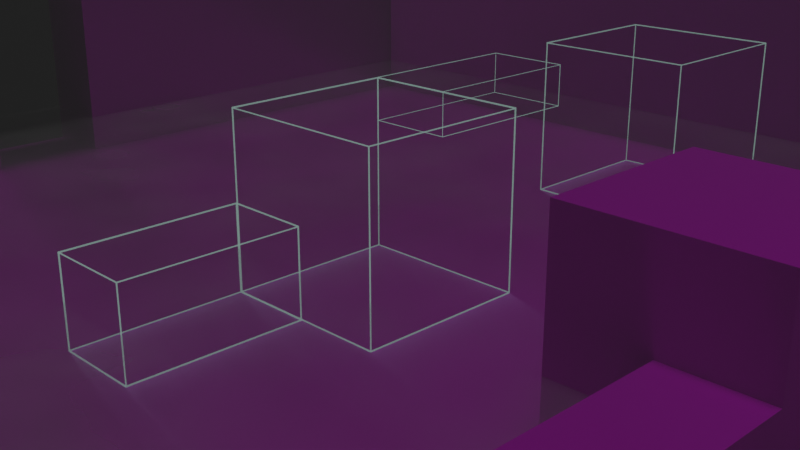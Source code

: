 # Source: draft_level.blend  (saved by Blender 2.92.14; exported with 4.5.12 LTS)
import bpy
from mathutils import Matrix  # noqa: F401  (used for matrix-valued properties, if any)

bpy.ops.wm.read_factory_settings(use_empty=True)
scene = bpy.context.scene
scene.name = 'Scene'

# ---- collections
col_collection = bpy.data.collections.new('Collection'); scene.collection.children.link(col_collection)

# ---- images (referenced by path relative to the original .blend; pixels are not part of the script)
import os
ASSET_DIR = os.environ.get("B2B_ASSET_DIR", "")  # directory of the original .blend (textures are referenced by path, not embedded)
HERE = os.path.dirname(os.path.abspath(__file__))  # packed textures are extracted next to this script under _unpacked/

def load_image(name, relpath, width, height, colorspace="sRGB"):
    """Load a texture the original file referenced (path relative to the .blend, or extracted next to this script)."""
    p = next((c for c in (os.path.join(HERE, relpath), os.path.join(ASSET_DIR, relpath)) if relpath and os.path.exists(c)), "")
    if p:
        img = bpy.data.images.load(p, check_existing=True)
        img.name = name
    else:  # same state as the original file: an image datablock whose file is absent (Cycles renders it pink)
        img = bpy.data.images.new(name, width, height)
        img.source = "FILE"
        img.filepath = "//" + (relpath or name)
    img.colorspace_settings.name = colorspace
    return img
img_gravel_roughness_png = load_image('Gravel_roughness.png', 'Gravel_roughness.png', 1024, 1024, 'Non-Color')
img_gravel_normal_png = load_image('Gravel_normal.png', 'Gravel_normal.png', 1024, 1024, 'Non-Color')
img_gravel_metallic_png = load_image('Gravel_metallic.png', 'Gravel_metallic.png', 1024, 1024, 'Non-Color')
img_gravel_basecolor_png = load_image('Gravel_basecolor.png', 'Gravel_basecolor.png', 1024, 1024, 'sRGB')
img_bricks_height_png = load_image('Bricks_Height.png', 'Bricks_Height.png', 1024, 1024, 'Non-Color')
img_bricks_normal_png = load_image('Bricks_normal.png', 'Bricks_normal.png', 1024, 1024, 'Non-Color')
img_bricks_roughness_png = load_image('Bricks_roughness.png', 'Bricks_roughness.png', 1024, 1024, 'Non-Color')
img_bricks_metallic_png = load_image('Bricks_metallic.png', 'Bricks_metallic.png', 1024, 1024, 'Non-Color')
img_bricks_basecolor_png = load_image('Bricks_basecolor.png', 'Bricks_basecolor.png', 1024, 1024, 'sRGB')

# ---- materials (node trees are filled in below, after node groups)
mat_fog = bpy.data.materials.new('fog')
mat_gravel = bpy.data.materials.new('gravel')
mat_wall = bpy.data.materials.new('wall')
mat_wire = bpy.data.materials.new('wire')
mat_fog_volume = bpy.data.materials.new('fog volume')

# ---- material node trees
mat_fog.use_nodes = True; mat_fog.node_tree.nodes.clear()
_N = mat_fog.node_tree.nodes; _L = mat_fog.node_tree.links
n0 = _N.new('ShaderNodeTexCoord'); n0.name = 'Texture Coordinate'; n0.location = (-1219, 246)
n1 = _N.new('ShaderNodeTexNoise'); n1.name = 'Noise Texture'; n1.location = (-638, 295)
n1.noise_dimensions = '4D'
n1.inputs[1].default_value = 43.7
n1.inputs[2].default_value = 20.0
n2 = _N.new('ShaderNodeMapping'); n2.name = 'Mapping'; n2.location = (-1009, 263)
n2.width = 240
n2.vector_type = 'TEXTURE'
n3 = _N.new('ShaderNodeTexNoise'); n3.name = 'Noise Texture.001'; n3.location = (-647, 39)
n3.noise_dimensions = '4D'
n3.inputs[1].default_value = 51.14
n4 = _N.new('ShaderNodeOutputMaterial'); n4.name = 'Material Output'; n4.location = (569, 307)
n5 = _N.new('ShaderNodeBsdfPrincipled'); n5.name = 'Principled BSDF'; n5.location = (292, 292)
n5.distribution = 'GGX'
n5.subsurface_method = 'BURLEY'
n5.inputs[2].default_value = 1.0
n5.inputs[3].default_value = 1.45
n5.inputs[27].default_value = (0.0, 0.0, 0.0, 1.0)
n5.inputs[28].default_value = 1.0
n6 = _N.new('ShaderNodeInvert'); n6.name = 'Invert'; n6.location = (-30, -167)
n7 = _N.new('ShaderNodeMix'); n7.name = 'Mix'; n7.location = (-402, 223)
n7.data_type = 'RGBA'
n7.inputs[0].default_value = 0.6667
n8 = _N.new('ShaderNodeRGBCurve'); n8.name = 'RGB Curves'; n8.location = (-304, 52)
_c = n8.mapping.curves[3]
while len(_c.points) > 2: _c.points.remove(_c.points[-1])
_c.points[0].location = (0.0, 0.0); _c.points[0].handle_type = 'AUTO'
_c.points[1].location = (0.3, 0.525); _c.points[1].handle_type = 'AUTO'
_p = _c.points.new(1.0, 1.0); _p.handle_type = 'AUTO'
n8.mapping.update()
_L.new(n2.outputs[0], n1.inputs[0])
_L.new(n0.outputs[0], n2.inputs[0])
_L.new(n1.outputs[0], n7.inputs[6])
_L.new(n3.outputs[0], n7.inputs[7])
_L.new(n2.outputs[0], n3.inputs[0])
_L.new(n3.outputs[0], n8.inputs[1])
_L.new(n5.outputs[0], n4.inputs[0])
_L.new(n8.outputs[0], n5.inputs[18])
_L.new(n6.outputs[0], n5.inputs[4])
_L.new(n8.outputs[0], n6.inputs[1])
_L.new(n7.outputs[2], n5.inputs[0])
n4.is_active_output = True
mat_gravel.use_nodes = True; mat_gravel.node_tree.nodes.clear()
_N = mat_gravel.node_tree.nodes; _L = mat_gravel.node_tree.links
n0 = _N.new('NodeFrame'); n0.name = 'Frame'; n0.location = (-1270, 330)
n0.label = 'Mapping'
n0.width = 400
n1 = _N.new('NodeFrame'); n1.name = 'Frame.001'; n1.location = (-628, 842)
n1.label = 'Textures'
n1.width = 365
n2 = _N.new('ShaderNodeOutputMaterial'); n2.name = 'Material Output'; n2.location = (300, 300)
n3 = _N.new('ShaderNodeNormalMap'); n3.name = 'Normal Map'; n3.location = (-240, -60)
n4 = _N.new('ShaderNodeMapping'); n4.name = 'Mapping'; n4.location = (230, -30)
n5 = _N.new('ShaderNodeTexCoord'); n5.name = 'Texture Coordinate'; n5.location = (30, -30)
n6 = _N.new('ShaderNodeTexImage'); n6.name = 'Image Texture.001'; n6.location = (88, -622)
n6.label = 'Roughness'
n6.image = img_gravel_roughness_png
n7 = _N.new('ShaderNodeTexImage'); n7.name = 'Image Texture.002'; n7.location = (88, -902)
n7.label = 'Normal'
n7.image = img_gravel_normal_png
n8 = _N.new('ShaderNodeTexImage'); n8.name = 'Image Texture'; n8.location = (88, -342)
n8.label = 'Metallic'
n8.image = img_gravel_metallic_png
n9 = _N.new('ShaderNodeTexImage'); n9.name = 'Image Texture.003'; n9.location = (95, -30)
n9.label = 'Metallic'
n9.image = img_gravel_basecolor_png
n10 = _N.new('NodeReroute'); n10.name = 'Reroute'; n10.location = (38, -797)
n10.width = 16
n10.socket_idname = 'NodeSocketVector'
n11 = _N.new('ShaderNodeBsdfPrincipled'); n11.name = 'Principled BSDF'; n11.location = (21, 484)
n11.distribution = 'GGX'
n11.subsurface_method = 'BURLEY'
n11.inputs[3].default_value = 1.45
n11.inputs[27].default_value = (0.0, 0.0, 0.0, 1.0)
n11.inputs[28].default_value = 1.0
n4.parent = n0
n5.parent = n0
n6.parent = n1
n7.parent = n1
n8.parent = n1
n9.parent = n1
n10.parent = n1
_L.new(n11.outputs[0], n2.inputs[0])
_L.new(n8.outputs[0], n11.inputs[1])
_L.new(n6.outputs[0], n11.inputs[2])
_L.new(n7.outputs[0], n3.inputs[1])
_L.new(n3.outputs[0], n11.inputs[5])
_L.new(n10.outputs[0], n8.inputs[0])
_L.new(n10.outputs[0], n6.inputs[0])
_L.new(n10.outputs[0], n7.inputs[0])
_L.new(n4.outputs[0], n10.inputs[0])
_L.new(n5.outputs[2], n4.inputs[0])
_L.new(n10.outputs[0], n9.inputs[0])
_L.new(n9.outputs[0], n11.inputs[0])
n2.is_active_output = True
mat_wall.use_nodes = True; mat_wall.node_tree.nodes.clear()
_N = mat_wall.node_tree.nodes; _L = mat_wall.node_tree.links
n0 = _N.new('NodeFrame'); n0.name = 'Frame'; n0.location = (-1270, 330)
n0.label = 'Mapping'
n0.width = 400
n1 = _N.new('NodeFrame'); n1.name = 'Frame.001'; n1.location = (-626, 855)
n1.label = 'Textures'
n1.width = 483
n2 = _N.new('ShaderNodeDisplacement'); n2.name = 'Displacement'; n2.location = (10, -260)
n2.inputs[2].default_value = 1.0
n3 = _N.new('ShaderNodeNormalMap'); n3.name = 'Normal Map'; n3.location = (-240, -60)
n4 = _N.new('ShaderNodeTexCoord'); n4.name = 'Texture Coordinate'; n4.location = (30, -30)
n5 = _N.new('ShaderNodeOutputMaterial'); n5.name = 'Material Output'; n5.location = (968, 276)
n6 = _N.new('ShaderNodeBsdfPrincipled'); n6.name = 'Principled BSDF'; n6.location = (243, 537)
n6.distribution = 'GGX'
n6.subsurface_method = 'BURLEY'
n6.inputs[3].default_value = 1.45
n6.inputs[27].default_value = (0.0, 0.0, 0.0, 1.0)
n6.inputs[28].default_value = 1.0
n7 = _N.new('ShaderNodeTexImage'); n7.name = 'Image Texture'; n7.location = (88, -1172)
n7.label = 'Displacement'
n7.image = img_bricks_height_png
n8 = _N.new('ShaderNodeTexImage'); n8.name = 'Image Texture.003'; n8.location = (88, -892)
n8.label = 'Normal'
n8.image = img_bricks_normal_png
n9 = _N.new('NodeReroute'); n9.name = 'Reroute'; n9.location = (38, -888)
n9.width = 16
n9.socket_idname = 'NodeSocketVector'
n10 = _N.new('ShaderNodeTexImage'); n10.name = 'Image Texture.002'; n10.location = (88, -612)
n10.label = 'Roughness'
n10.width = 306
n10.image = img_bricks_roughness_png
n11 = _N.new('ShaderNodeTexImage'); n11.name = 'Image Texture.001'; n11.location = (88, -332)
n11.label = 'Metallic'
n11.width = 365
n11.image = img_bricks_metallic_png
n12 = _N.new('ShaderNodeTexImage'); n12.name = 'Image Texture.004'; n12.location = (73, -30)
n12.label = 'Metallic'
n12.width = 365
n12.image = img_bricks_basecolor_png
n13 = _N.new('ShaderNodeMapping'); n13.name = 'Mapping'; n13.location = (230, -30)
n4.parent = n0
n7.parent = n1
n8.parent = n1
n9.parent = n1
n10.parent = n1
n11.parent = n1
n12.parent = n1
n13.parent = n0
_L.new(n6.outputs[0], n5.inputs[0])
_L.new(n7.outputs[0], n2.inputs[0])
_L.new(n2.outputs[0], n5.inputs[2])
_L.new(n11.outputs[0], n6.inputs[1])
_L.new(n10.outputs[0], n6.inputs[2])
_L.new(n8.outputs[0], n3.inputs[1])
_L.new(n3.outputs[0], n6.inputs[5])
_L.new(n9.outputs[0], n11.inputs[0])
_L.new(n9.outputs[0], n10.inputs[0])
_L.new(n9.outputs[0], n8.inputs[0])
_L.new(n9.outputs[0], n7.inputs[0])
_L.new(n13.outputs[0], n9.inputs[0])
_L.new(n4.outputs[2], n13.inputs[0])
_L.new(n12.outputs[0], n6.inputs[0])
_L.new(n13.outputs[0], n12.inputs[0])
n5.is_active_output = True
mat_wire.use_nodes = True; mat_wire.node_tree.nodes.clear()
_N = mat_wire.node_tree.nodes; _L = mat_wire.node_tree.links
n0 = _N.new('ShaderNodeBsdfPrincipled'); n0.name = 'Principled BSDF'; n0.location = (10, 300)
n0.distribution = 'GGX'
n0.subsurface_method = 'BURLEY'
n0.inputs[0].default_value = (0.02992, 0.03576, 0.03004, 1.0)
n0.inputs[2].default_value = 0.1636
n0.inputs[3].default_value = 1.45
n0.inputs[4].default_value = 0.5273
n0.inputs[27].default_value = (0.202, 0.3323, 0.2945, 1.0)
n0.inputs[28].default_value = 1.0
n1 = _N.new('ShaderNodeOutputMaterial'); n1.name = 'Material Output'; n1.location = (300, 300)
_L.new(n0.outputs[0], n1.inputs[0])
n1.is_active_output = True
mat_fog_volume.use_nodes = True; mat_fog_volume.node_tree.nodes.clear()
_N = mat_fog_volume.node_tree.nodes; _L = mat_fog_volume.node_tree.links
n0 = _N.new('ShaderNodeOutputMaterial'); n0.name = 'Material Output'; n0.location = (300, 300)
n1 = _N.new('ShaderNodeBsdfTransparent'); n1.name = 'Transparent BSDF'; n1.location = (66, 319)
n2 = _N.new('ShaderNodeVolumePrincipled'); n2.name = 'Principled Volume'; n2.location = (-45, 166)
n2.inputs[2].default_value = 0.03
_L.new(n1.outputs[0], n0.inputs[0])
_L.new(n2.outputs[0], n0.inputs[1])
n0.is_active_output = True

# ---- world
world_world = bpy.data.worlds.new('World'); scene.world = world_world
world_world.use_nodes = True; world_world.node_tree.nodes.clear()
_N = world_world.node_tree.nodes; _L = world_world.node_tree.links
n0 = _N.new('ShaderNodeOutputWorld'); n0.name = 'World Output'; n0.location = (300, 300)
n1 = _N.new('ShaderNodeBackground'); n1.name = 'Background'; n1.location = (10, 300)
n1.inputs[0].default_value = (0.0, 0.0, 0.0, 1.0)
_L.new(n1.outputs[0], n0.inputs[0])
n0.is_active_output = True
world_world.color = (0.05088, 0.05088, 0.05088)
world_world.use_sun_shadow = False
world_world.sun_shadow_jitter_overblur = 0.0

# ---- cameras
cam_camera = bpy.data.cameras.new('Camera')
cam_camera.type = 'ORTHO'
cam_camera.clip_end = 100.0
cam_camera.ortho_scale = 15.61
cam_camera_001 = bpy.data.cameras.new('Camera.001')
cam_camera_002 = bpy.data.cameras.new('Camera.002')

# ---- lights
light_light = bpy.data.lights.new('Light', 'SUN')
light_light.transmission_factor = 0.0
light_light.angle = 0.1993
light_light.energy = 1.0
light_light.shadow_soft_size = 0.1
light_light.shadow_cascade_max_distance = 1000.0

# ---- meshes
me_plane_001 = bpy.data.meshes.new('Plane.001')
me_plane_001.from_pydata([(-8.0, -8.0, 0.0), (8.0, -8.0, 0.0), (-8.0, 8.0, 0.0), (8.0, 8.0, 0.0)], [], [(0, 1, 3, 2)])
_uv = me_plane_001.uv_layers.new(name='UVMap')
_uv.uv.foreach_set('vector', [0.0, 0.0, 1.0, 0.0, 1.0, 1.0, 0.0, 1.0])
me_plane_001.materials.append(mat_fog)
me_plane_001.use_remesh_fix_poles = True
me_plane_001.use_remesh_preserve_attributes = False
me_plane_001.use_mirror_vertex_groups = False
me_plane_001.update()
me_plane_002 = bpy.data.meshes.new('Plane.002')
me_plane_002.from_pydata([(-8.0, -8.0, 0.0), (8.0, -8.0, 0.0), (-8.0, 8.0, 0.0), (8.0, 8.0, 0.0)], [], [(0, 1, 3, 2)])
_uv = me_plane_002.uv_layers.new(name='UVMap')
_uv.uv.foreach_set('vector', [0.0, -3.0, 4.0, -3.0, 4.0, 1.0, 0.0, 1.0])
me_plane_002.materials.append(mat_gravel)
me_plane_002.use_remesh_fix_poles = True
me_plane_002.use_remesh_preserve_attributes = False
me_plane_002.use_mirror_vertex_groups = False
me_plane_002.update()
me_cube_002 = bpy.data.meshes.new('Cube.002')
me_cube_002.from_pydata([(-7.0, -0.5, 0.0), (-7.0, -0.5, 3.0), (-7.0, 0.5, 0.0), (-7.0, 0.5, 3.0), (8.0, -0.5, 0.0), (8.0, -0.5, 3.0), (8.0, 0.5, 0.0), (8.0, 0.5, 3.0)], [], [(0, 1, 3, 2), (2, 3, 7, 6), (6, 7, 5, 4), (4, 5, 1, 0), (2, 6, 4, 0), (7, 3, 1, 5)])
_uv = me_cube_002.uv_layers.new(name='UVMap')
_uv.uv.foreach_set('vector', [3.733, -0.6, 3.733, 1.0, 4.267, 1.0, 4.267, -0.6, -6.722e-06, -0.6, -6.722e-06, 1.0, 8.0, 1.0, 8.0, -0.6, 4.267, -0.6, 4.267, 1.0, 3.733, 1.0, 3.733, -0.6, 8.0, -0.6, 8.0, 1.0, -6.722e-06, 1.0, -6.722e-06, -0.6, -6.722e-06, 0.4667, 8.0, 0.4667, 8.0, -0.06667, -6.722e-06, -0.06667, 8.0, 0.4667, -6.722e-06, 0.4667, -6.722e-06, -0.06667, 8.0, -0.06667])
me_cube_002.materials.append(mat_wall)
me_cube_002.use_remesh_fix_poles = True
me_cube_002.use_remesh_preserve_attributes = False
me_cube_002.use_mirror_vertex_groups = False
me_cube_002.update()
me_cube_003 = bpy.data.meshes.new('Cube.003')
me_cube_003.from_pydata([(-7.0, -0.5, 0.0), (-7.0, -0.5, 3.0), (-7.0, 0.5, 0.0), (-7.0, 0.5, 3.0), (8.0, -0.5, 0.0), (8.0, -0.5, 3.0), (8.0, 0.5, 0.0), (8.0, 0.5, 3.0), (0.75, 0.5, 0.0), (-0.75, 0.5, 0.0), (-0.75, 0.5, 3.0), (0.75, 0.5, 3.0), (-0.75, -0.5, 0.0), (0.75, -0.5, 0.0), (0.75, -0.5, 3.0), (-0.75, -0.5, 3.0), (-7.0, -0.5, 2.5), (-7.0, 0.5, 2.5), (8.0, 0.5, 2.5), (8.0, -0.5, 2.5), (0.75, -0.5, 2.5), (-0.75, -0.5, 2.5), (-0.75, 0.5, 2.5), (0.75, 0.5, 2.5)], [], [(16, 1, 3, 17), (23, 11, 7, 18), (18, 7, 5, 19), (21, 15, 1, 16), (8, 6, 4, 13), (10, 3, 1, 15), (7, 11, 14, 5), (11, 10, 15, 14), (2, 9, 12, 0), (19, 5, 14, 20), (20, 14, 15, 21), (17, 3, 10, 22), (22, 10, 11, 23), (23, 8, 13, 20), (2, 17, 22, 9), (9, 22, 21, 12), (4, 19, 20, 13), (12, 21, 16, 0), (6, 18, 19, 4), (8, 23, 18, 6), (0, 16, 17, 2), (22, 23, 20, 21)])
_uv = me_cube_003.uv_layers.new(name='UVMap')
_uv.uv.foreach_set('vector', [3.583, 0.7333, 3.583, 1.0, 4.116, 1.0, 4.116, 0.7333, 4.133, 0.7333, 4.133, 1.0, 8.0, 1.0, 8.0, 0.7333, 4.116, 0.7333, 4.116, 1.0, 3.583, 1.0, 3.583, 0.7333, 3.333, 0.7333, 3.333, 1.0, 1.53e-05, 1.0, 1.53e-05, 0.7333, 4.133, 0.6754, 8.0, 0.6754, 8.0, 0.142, 4.133, 0.142, 3.333, 0.6754, 1.53e-05, 0.6754, 1.53e-05, 0.142, 3.333, 0.142, 8.0, 0.6754, 4.133, 0.6754, 4.133, 0.142, 8.0, 0.142, 4.133, 0.6754, 3.333, 0.6754, 3.333, 0.142, 4.133, 0.142, 1.53e-05, 0.6754, 3.333, 0.6754, 3.333, 0.142, 1.53e-05, 0.142, 8.0, 0.7333, 8.0, 1.0, 4.133, 1.0, 4.133, 0.7333, 4.133, 0.7333, 4.133, 1.0, 3.333, 1.0, 3.333, 0.7333, 1.53e-05, 0.7333, 1.53e-05, 1.0, 3.333, 1.0, 3.333, 0.7333, 3.333, 0.7333, 3.333, 1.0, 4.133, 1.0, 4.133, 0.7333, 4.116, 0.7333, 4.116, -0.6, 3.583, -0.6, 3.583, 0.7333, 1.53e-05, -0.6, 1.53e-05, 0.7333, 3.333, 0.7333, 3.333, -0.6, 4.116, -0.6, 4.116, 0.7333, 3.583, 0.7333, 3.583, -0.6, 8.0, -0.6, 8.0, 0.7333, 4.133, 0.7333, 4.133, -0.6, 3.333, -0.6, 3.333, 0.7333, 1.53e-05, 0.7333, 1.53e-05, -0.6, 4.116, -0.6, 4.116, 0.7333, 3.583, 0.7333, 3.583, -0.6, 4.133, -0.6, 4.133, 0.7333, 8.0, 0.7333, 8.0, -0.6, 3.583, -0.6, 3.583, 0.7333, 4.116, 0.7333, 4.116, -0.6, 3.333, 0.6754, 4.133, 0.6754, 4.133, 0.142, 3.333, 0.142])
me_cube_003.materials.append(mat_wall)
me_cube_003.use_remesh_fix_poles = True
me_cube_003.use_remesh_preserve_attributes = False
me_cube_003.use_mirror_vertex_groups = False
me_cube_003.update()
me_cube = bpy.data.meshes.new('Cube')
me_cube.from_pydata([(-1.0, -1.0, -1.0), (-1.0, -1.0, 1.0), (-1.0, 1.0, -1.0), (-1.0, 1.0, 1.0), (1.0, -1.0, -1.0), (1.0, -1.0, 1.0), (1.0, 1.0, -1.0), (1.0, 1.0, 1.0)], [], [(0, 1, 3, 2), (2, 3, 7, 6), (6, 7, 5, 4), (4, 5, 1, 0), (2, 6, 4, 0), (7, 3, 1, 5)])
_uv = me_cube.uv_layers.new(name='UVMap')
_uv.uv.foreach_set('vector', [0.375, 0.0, 0.625, 0.0, 0.625, 0.25, 0.375, 0.25, 0.375, 0.25, 0.625, 0.25, 0.625, 0.5, 0.375, 0.5, 0.375, 0.5, 0.625, 0.5, 0.625, 0.75, 0.375, 0.75, 0.375, 0.75, 0.625, 0.75, 0.625, 1.0, 0.375, 1.0, 0.125, 0.5, 0.375, 0.5, 0.375, 0.75, 0.125, 0.75, 0.625, 0.5, 0.875, 0.5, 0.875, 0.75, 0.625, 0.75])
me_cube.materials.append(mat_wire)
me_cube.use_remesh_fix_poles = True
me_cube.use_remesh_preserve_attributes = False
me_cube.use_mirror_vertex_groups = False
me_cube.update()
me_cube_001 = bpy.data.meshes.new('Cube.001')
me_cube_001.from_pydata([(-0.5, -0.5, -0.5), (-0.5, -0.5, 0.4996), (-0.5, 0.5, -0.5), (-0.5, 0.5, 0.5004), (1.5, -0.5, -0.5), (1.5, -0.5, 0.4996), (1.5, 0.5, -0.5), (1.5, 0.5, 0.5004)], [], [(0, 1, 3, 2), (2, 3, 7, 6), (6, 7, 5, 4), (4, 5, 1, 0), (2, 6, 4, 0), (7, 3, 1, 5)])
_uv = me_cube_001.uv_layers.new(name='UVMap')
_uv.uv.foreach_set('vector', [0.375, 0.0, 0.625, 0.0, 0.625, 0.25, 0.375, 0.25, 0.375, 0.25, 0.625, 0.25, 0.625, 0.5, 0.375, 0.5, 0.375, 0.5, 0.625, 0.5, 0.625, 0.75, 0.375, 0.75, 0.375, 0.75, 0.625, 0.75, 0.625, 1.0, 0.375, 1.0, 0.125, 0.5, 0.375, 0.5, 0.375, 0.75, 0.125, 0.75, 0.625, 0.5, 0.875, 0.5, 0.875, 0.75, 0.625, 0.75])
me_cube_001.materials.append(mat_wire)
me_cube_001.use_remesh_fix_poles = True
me_cube_001.use_remesh_preserve_attributes = False
me_cube_001.use_mirror_vertex_groups = False
me_cube_001.update()
me_cube_004 = bpy.data.meshes.new('Cube.004')
me_cube_004.from_pydata([(-1.0, -1.0, 0.0), (-1.0, -1.0, 1.0), (-1.0, 1.0, 0.0), (-1.0, 1.0, 1.0), (3.0, -1.0, 0.0), (3.0, -1.0, 1.0), (3.0, 1.0, 0.0), (3.0, 1.0, 1.0)], [], [(0, 1, 3, 2), (2, 3, 7, 6), (6, 7, 5, 4), (4, 5, 1, 0), (2, 6, 4, 0), (7, 3, 1, 5)])
_uv = me_cube_004.uv_layers.new(name='UVMap')
_uv.uv.foreach_set('vector', [0.375, 0.0, 0.625, 0.0, 0.625, 0.25, 0.375, 0.25, 0.375, 0.25, 0.625, 0.25, 0.625, 0.5, 0.375, 0.5, 0.375, 0.5, 0.625, 0.5, 0.625, 0.75, 0.375, 0.75, 0.375, 0.75, 0.625, 0.75, 0.625, 1.0, 0.375, 1.0, 0.125, 0.5, 0.375, 0.5, 0.375, 0.75, 0.125, 0.75, 0.625, 0.5, 0.875, 0.5, 0.875, 0.75, 0.625, 0.75])
me_cube_004.materials.append(mat_wire)
me_cube_004.use_remesh_fix_poles = True
me_cube_004.use_remesh_preserve_attributes = False
me_cube_004.use_mirror_vertex_groups = False
me_cube_004.update()
me_cube_005 = bpy.data.meshes.new('Cube.005')
me_cube_005.from_pydata([(-1.0, -1.0, -1.0), (-1.0, -1.0, 1.0), (-1.0, 1.0, -1.0), (-1.0, 1.0, 1.0), (1.0, -1.0, -1.0), (1.0, -1.0, 1.0), (1.0, 1.0, -1.0), (1.0, 1.0, 1.0)], [], [(0, 1, 3, 2), (2, 3, 7, 6), (6, 7, 5, 4), (4, 5, 1, 0), (2, 6, 4, 0), (7, 3, 1, 5)])
_uv = me_cube_005.uv_layers.new(name='UVMap')
_uv.uv.foreach_set('vector', [0.375, 0.0, 0.625, 0.0, 0.625, 0.25, 0.375, 0.25, 0.375, 0.25, 0.625, 0.25, 0.625, 0.5, 0.375, 0.5, 0.375, 0.5, 0.625, 0.5, 0.625, 0.75, 0.375, 0.75, 0.375, 0.75, 0.625, 0.75, 0.625, 1.0, 0.375, 1.0, 0.125, 0.5, 0.375, 0.5, 0.375, 0.75, 0.125, 0.75, 0.625, 0.5, 0.875, 0.5, 0.875, 0.75, 0.625, 0.75])
me_cube_005.materials.append(mat_wire)
me_cube_005.use_remesh_fix_poles = True
me_cube_005.use_remesh_preserve_attributes = False
me_cube_005.use_mirror_vertex_groups = False
me_cube_005.update()
me_cube_006 = bpy.data.meshes.new('Cube.006')
me_cube_006.from_pydata([(-16.97, -14.95, -16.83), (-16.97, -14.95, 15.17), (-16.0, 16.0, -16.0), (-16.0, 16.0, 16.0), (15.03, -14.95, -16.83), (15.03, -14.95, 15.17), (16.0, 16.0, -16.0), (16.0, 16.0, 16.0)], [], [(0, 1, 3, 2), (2, 3, 7, 6), (6, 7, 5, 4), (4, 5, 1, 0), (2, 6, 4, 0), (7, 3, 1, 5)])
_uv = me_cube_006.uv_layers.new(name='UVMap')
_uv.uv.foreach_set('vector', [0.375, 0.0, 0.625, 0.0, 0.625, 0.25, 0.375, 0.25, 0.375, 0.25, 0.625, 0.25, 0.625, 0.5, 0.375, 0.5, 0.375, 0.5, 0.625, 0.5, 0.625, 0.75, 0.375, 0.75, 0.375, 0.75, 0.625, 0.75, 0.625, 1.0, 0.375, 1.0, 0.125, 0.5, 0.375, 0.5, 0.375, 0.75, 0.125, 0.75, 0.625, 0.5, 0.875, 0.5, 0.875, 0.75, 0.625, 0.75])
me_cube_006.materials.append(mat_fog_volume)
me_cube_006.use_remesh_fix_poles = True
me_cube_006.use_remesh_preserve_attributes = False
me_cube_006.use_mirror_vertex_groups = False
me_cube_006.update()
me_cube_007 = bpy.data.meshes.new('Cube.007')
me_cube_007.from_pydata([(-1.0, -1.0, -1.0), (-1.0, -1.0, 1.0), (-1.0, 1.0, -1.0), (-1.0, 1.0, 1.0), (1.0, -1.0, -1.0), (1.0, -1.0, 1.0), (1.0, 1.0, -1.0), (1.0, 1.0, 1.0)], [], [(0, 1, 3, 2), (2, 3, 7, 6), (6, 7, 5, 4), (4, 5, 1, 0), (2, 6, 4, 0), (7, 3, 1, 5)])
_uv = me_cube_007.uv_layers.new(name='UVMap')
_uv.uv.foreach_set('vector', [0.0, 0.0, 0.0, 1.0, 1.0, 1.0, 1.0, 0.0, 0.0, 0.0, 0.0, 1.0, 1.0, 1.0, 1.0, 0.0, 1.0, 0.0, 1.0, 1.0, 0.0, 1.0, 0.0, 0.0, 1.0, 0.0, 1.0, 1.0, 0.0, 1.0, 0.0, 0.0, 0.0, 1.0, 1.0, 1.0, 1.0, 0.0, 0.0, 0.0, 1.0, 1.0, 0.0, 1.0, 0.0, 0.0, 1.0, 0.0])
me_cube_007.materials.append(mat_wall)
me_cube_007.use_remesh_fix_poles = True
me_cube_007.use_remesh_preserve_attributes = False
me_cube_007.use_mirror_vertex_groups = False
me_cube_007.update()
me_cube_008 = bpy.data.meshes.new('Cube.008')
me_cube_008.from_pydata([(-0.5, -0.5, -0.5), (-0.5, -0.5, 0.4996), (-0.5, 0.5, -0.5), (-0.5, 0.5, 0.5004), (1.5, -0.5, -0.5), (1.5, -0.5, 0.4996), (1.5, 0.5, -0.5), (1.5, 0.5, 0.5004)], [], [(0, 1, 3, 2), (2, 3, 7, 6), (6, 7, 5, 4), (4, 5, 1, 0), (2, 6, 4, 0), (7, 3, 1, 5)])
_uv = me_cube_008.uv_layers.new(name='UVMap')
_uv.uv.foreach_set('vector', [0.25, 0.0, 0.25, 0.4998, 0.75, 0.5002, 0.75, 0.0, 0.0, 0.0, 0.0, 0.5002, 1.0, 0.5002, 1.0, 0.0, 0.75, 0.0, 0.75, 0.5002, 0.25, 0.4998, 0.25, 0.0, 1.0, 0.0, 1.0, 0.4998, 0.0, 0.4998, 0.0, 0.0, 0.0, 0.5, 1.0, 0.5, 1.0, 0.0, 0.0, 0.0, 1.0, 0.5, 0.0, 0.5, 0.0, 0.0, 1.0, 0.0])
me_cube_008.materials.append(mat_wall)
me_cube_008.use_remesh_fix_poles = True
me_cube_008.use_remesh_preserve_attributes = False
me_cube_008.use_mirror_vertex_groups = False
me_cube_008.update()
me_cube_009 = bpy.data.meshes.new('Cube.009')
me_cube_009.from_pydata([(-1.0, -1.0, 0.0), (-1.0, -1.0, 1.0), (-1.0, 1.0, 0.0), (-1.0, 1.0, 1.0), (3.0, -1.0, 0.0), (3.0, -1.0, 1.0), (3.0, 1.0, 0.0), (3.0, 1.0, 1.0)], [], [(0, 1, 3, 2), (2, 3, 7, 6), (6, 7, 5, 4), (4, 5, 1, 0), (2, 6, 4, 0), (7, 3, 1, 5)])
_uv = me_cube_009.uv_layers.new(name='UVMap')
_uv.uv.foreach_set('vector', [0.25, 0.75, 0.25, 1.0, 0.75, 1.0, 0.75, 0.75, 0.0, 0.75, 0.0, 1.0, 1.0, 1.0, 1.0, 0.75, 0.75, 0.75, 0.75, 1.0, 0.25, 1.0, 0.25, 0.75, 1.0, 0.75, 1.0, 1.0, 0.0, 1.0, 0.0, 0.75, 0.0, 1.125, 1.0, 1.125, 1.0, 0.625, 0.0, 0.625, 1.0, 1.0, 0.0, 1.0, 0.0, 0.5, 1.0, 0.5])
me_cube_009.materials.append(mat_wall)
me_cube_009.use_remesh_fix_poles = True
me_cube_009.use_remesh_preserve_attributes = False
me_cube_009.use_mirror_vertex_groups = False
me_cube_009.update()

# ---- objects
ob_light = bpy.data.objects.new('Light', light_light)
ob_orttho = bpy.data.objects.new('orttho', cam_camera)
ob_mist = bpy.data.objects.new('mist', me_plane_001)
ob_camera = bpy.data.objects.new('Camera', cam_camera_001)
ob_ground = bpy.data.objects.new('ground', me_plane_002)
ob_cube = bpy.data.objects.new('Cube', me_cube_002)
ob_cube_001 = bpy.data.objects.new('Cube.001', me_cube_002)
ob_wall = bpy.data.objects.new('wall', me_cube_002)
ob_wall_doorway = bpy.data.objects.new('wall_doorway', me_cube_003)
ob_camera_001 = bpy.data.objects.new('Camera.001', cam_camera_002)
ob_cube_002 = bpy.data.objects.new('Cube.002', me_cube)
ob_cube_003 = bpy.data.objects.new('Cube.003', me_cube_001)
ob_cube_004 = bpy.data.objects.new('Cube.004', me_cube_004)
ob_cube_005 = bpy.data.objects.new('Cube.005', me_cube_005)
ob_mist_volume = bpy.data.objects.new('mist volume', me_cube_006)
ob_cube_006 = bpy.data.objects.new('Cube.006', me_cube_007)
ob_cube_007 = bpy.data.objects.new('Cube.007', me_cube_008)
ob_cube_008 = bpy.data.objects.new('Cube.008', me_cube_009)

# ---- transforms, parenting, visibility, modifiers, constraints
ob_light.location = (0.0, 0.0, 13.6)
ob_light.lock_rotations_4d = False
ob_light.empty_display_type = 'ARROWS'
ob_light.color = (0.0, 0.0, 0.0, 0.0)
ob_light.lineart.crease_threshold = 0.0
ob_orttho.location = (0.0, 0.0, 79.55)
ob_orttho.lock_rotations_4d = False
ob_orttho.empty_display_type = 'ARROWS'
ob_orttho.color = (0.0, 0.0, 0.0, 0.0)
ob_orttho.display_type = 'WIRE'
ob_orttho.lineart.crease_threshold = 0.0
ob_mist.location = (0.0, 0.0, 0.5)
ob_mist.rotation_euler = (0.0, -0.0, 1.571)
ob_mist.lineart.crease_threshold = 0.0
ob_camera.location = (7.363, 7.868, 4.627)
ob_camera.rotation_euler = (1.226, 4.607e-05, -3.918)
ob_camera.lineart.crease_threshold = 0.0
ob_ground.location = (0.0, 0.0, 0.0)
ob_ground.lineart.crease_threshold = 0.0
ob_cube.location = (-16.0, 7.5, 0.0)
ob_cube.lineart.crease_threshold = 0.0
ob_cube_001.location = (-7.5, 0.0, 0.0)
ob_cube_001.rotation_euler = (0.0, -0.0, 1.571)
ob_cube_001.lineart.crease_threshold = 0.0
ob_wall.location = (7.5, -4.768e-07, 0.0)
ob_wall.rotation_euler = (0.0, 0.0, 4.712)
ob_wall.lineart.crease_threshold = 0.0
ob_wall_doorway.location = (0.0, -7.5, 0.0)
ob_wall_doorway.rotation_euler = (0.0, -0.0, 3.142)
ob_wall_doorway.lineart.crease_threshold = 0.0
ob_camera_001.location = (6.484, -6.062, 3.289)
ob_camera_001.rotation_euler = (1.339, 7.047e-05, 0.7159)
ob_camera_001.lineart.crease_threshold = 0.0
ob_cube_002.location = (0.0, 0.0, 1.0)
ob_cube_002.lineart.crease_threshold = 0.0
_m = ob_cube_002.modifiers.new('Wireframe', 'WIREFRAME')
_m.offset = -1.0
ob_cube_003.location = (1.5, -0.5, 0.5)
ob_cube_003.lineart.crease_threshold = 0.0
_m = ob_cube_003.modifiers.new('Wireframe', 'WIREFRAME')
_m.offset = -1.0
ob_cube_004.location = (-2.5, -0.5, 1.5)
ob_cube_004.scale = (0.5, 0.5, 0.5)
ob_cube_004.lineart.crease_threshold = 0.0
_m = ob_cube_004.modifiers.new('Wireframe', 'WIREFRAME')
_m.offset = -1.0
ob_cube_005.location = (-5.0, 0.0, 1.0)
ob_cube_005.lineart.crease_threshold = 0.0
_m = ob_cube_005.modifiers.new('Wireframe', 'WIREFRAME')
_m.offset = -1.0
ob_mist_volume.location = (0.0, 0.0, 0.0)
ob_mist_volume.display_type = 'BOUNDS'
ob_mist_volume.lineart.crease_threshold = 0.0
ob_cube_006.location = (0.0, 4.0, 1.0)
ob_cube_006.lineart.crease_threshold = 0.0
ob_cube_007.location = (1.5, 4.5, 0.4996)
ob_cube_007.rotation_euler = (0.0, 0.0, 6.283)
ob_cube_007.lineart.crease_threshold = 0.0
ob_cube_008.location = (-2.5, 4.5, 1.5)
ob_cube_008.rotation_euler = (0.0, 0.0, 6.283)
ob_cube_008.scale = (0.5, 0.5, 0.5)
ob_cube_008.lineart.crease_threshold = 0.0

# ---- collection membership
col_collection.objects.link(ob_light)
col_collection.objects.link(ob_orttho)
col_collection.objects.link(ob_mist)
col_collection.objects.link(ob_camera)
col_collection.objects.link(ob_ground)
col_collection.objects.link(ob_cube)
col_collection.objects.link(ob_cube_001)
col_collection.objects.link(ob_wall)
col_collection.objects.link(ob_wall_doorway)
col_collection.objects.link(ob_camera_001)
col_collection.objects.link(ob_cube_002)
col_collection.objects.link(ob_cube_003)
col_collection.objects.link(ob_cube_004)
col_collection.objects.link(ob_cube_005)
col_collection.objects.link(ob_mist_volume)
col_collection.objects.link(ob_cube_006)
col_collection.objects.link(ob_cube_007)
col_collection.objects.link(ob_cube_008)

# ---- scene / render settings (as saved in the file)
scene.camera = ob_camera
scene.frame_start = 1; scene.frame_end = 250; scene.frame_set(127)
scene.render.engine = 'CYCLES'
scene.render.image_settings.color_mode = 'RGB'
scene.cycles.samples = 128
scene.cycles.sampling_pattern = 'TABULATED_SOBOL'
scene.cycles.use_adaptive_sampling = False
scene.cycles.use_light_tree = False
scene.eevee.use_raytracing = True
scene.view_settings.view_transform = 'Filmic'
bpy.context.view_layer.update()
